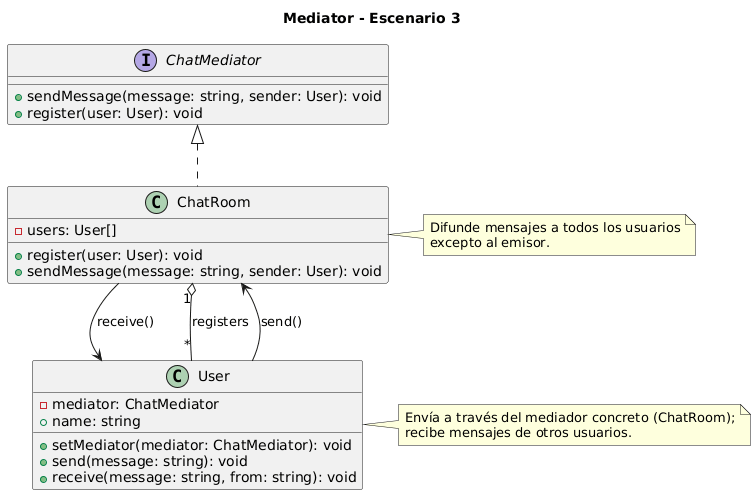

The diagram above was rendered by PlantUML. Its source (embedded in the PNG):
@startuml
title Mediator - Escenario 3

interface ChatMediator {
  +sendMessage(message: string, sender: User): void
  +register(user: User): void
}

class ChatRoom implements ChatMediator {
  -users: User[]
  +register(user: User): void
  +sendMessage(message: string, sender: User): void
}

class User {
  -mediator: ChatMediator
  +name: string
  +setMediator(mediator: ChatMediator): void
  +send(message: string): void
  +receive(message: string, from: string): void
}

User --> ChatRoom : send()
ChatRoom --> User : receive()
ChatRoom "1" o-- "*" User : registers

note right of ChatRoom
  Difunde mensajes a todos los usuarios
  excepto al emisor.
end note

note right of User
  Envía a través del mediador concreto (ChatRoom);
  recibe mensajes de otros usuarios.
end note
@enduml